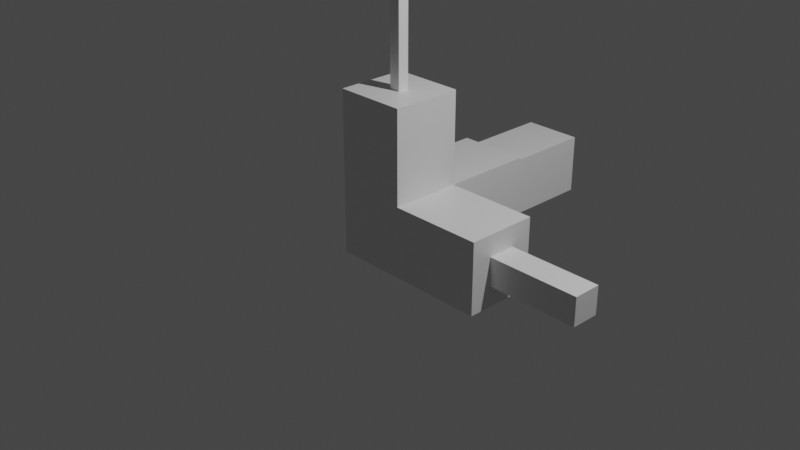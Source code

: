 # Source: axes.blend  (saved by Blender 2.83.19; exported with 4.5.12 LTS)
import bpy
from mathutils import Matrix  # noqa: F401  (used for matrix-valued properties, if any)

bpy.ops.wm.read_factory_settings(use_empty=True)
scene = bpy.context.scene
scene.name = 'Scene'

# ---- collections
col_collection = bpy.data.collections.new('Collection'); scene.collection.children.link(col_collection)

# ---- materials (node trees are filled in below, after node groups)
mat_material_001 = bpy.data.materials.new('Material.001')

# ---- material node trees
mat_material_001.use_nodes = True; mat_material_001.node_tree.nodes.clear()
_N = mat_material_001.node_tree.nodes; _L = mat_material_001.node_tree.links
n0 = _N.new('ShaderNodeBsdfPrincipled'); n0.name = 'Principled BSDF'; n0.location = (10, 300)
n0.distribution = 'GGX'
n0.subsurface_method = 'BURLEY'
n0.inputs[2].default_value = 0.4
n0.inputs[3].default_value = 1.45
n0.inputs[27].default_value = (0.0, 0.0, 0.0, 1.0)
n0.inputs[28].default_value = 1.0
n1 = _N.new('ShaderNodeOutputMaterial'); n1.name = 'Material Output'; n1.location = (300, 300)
_L.new(n0.outputs[0], n1.inputs[0])
n1.is_active_output = True

# ---- world
world_world = bpy.data.worlds.new('World'); scene.world = world_world
world_world.use_nodes = True; world_world.node_tree.nodes.clear()
_N = world_world.node_tree.nodes; _L = world_world.node_tree.links
n0 = _N.new('ShaderNodeOutputWorld'); n0.name = 'World Output'; n0.location = (300, 300)
n1 = _N.new('ShaderNodeBackground'); n1.name = 'Background'; n1.location = (10, 300)
n1.inputs[0].default_value = (0.05088, 0.05088, 0.05088, 1.0)
_L.new(n1.outputs[0], n0.inputs[0])
n0.is_active_output = True
world_world.color = (0.05088, 0.05088, 0.05088)
world_world.use_sun_shadow = False
world_world.sun_shadow_jitter_overblur = 0.0

# ---- cameras
cam_camera = bpy.data.cameras.new('Camera')
cam_camera.clip_end = 100.0
cam_camera.ortho_scale = 7.314

# ---- lights
light_light = bpy.data.lights.new('Light', 'POINT')
light_light.transmission_factor = 0.0
light_light.energy = 1000.0
light_light.shadow_soft_size = 0.1
light_light.shadow_maximum_resolution = 0.006
light_light.use_absolute_resolution = True

# ---- meshes
me_cube_001 = bpy.data.meshes.new('Cube.001')
me_cube_001.from_pydata([(0.384, -0.384, -0.384), (-0.384, -0.384, 0.384), (-0.384, -0.384, -0.384), (-0.384, 0.384, -0.384), (-0.384, -0.384, -1.384), (0.384, 0.384, 0.384), (0.384, -0.384, 0.384), (-0.384, 0.384, 0.384), (1.384, 0.384, 0.384), (-0.384, 1.384, -0.384), (1.384, 0.1521, 0.1521), (2.384, 0.1521, -0.1521), (1.384, 0.1521, -0.1521), (1.384, 0.384, -0.384), (0.384, 0.384, -0.384), (1.384, -0.384, 0.384), (1.384, -0.384, -0.384), (0.05981, 1.384, -0.05981), (0.05981, 2.384, 0.05981), (0.05981, 1.384, 0.05981), (-0.384, 1.384, 0.384), (0.384, 1.384, 0.384), (0.384, 1.384, -0.384), (0.3199, -0.3199, -1.384), (0.3199, 0.3199, -2.384), (0.3199, 0.3199, -1.384), (0.384, -0.384, -1.384), (-0.384, 0.384, -1.384), (0.384, 0.384, -1.384), (-0.05981, 1.384, 0.05981), (-0.05981, 1.384, -0.05981), (-0.05981, 2.384, -0.05981), (0.05981, 2.384, -0.05981), (-0.05981, 2.384, 0.05981), (-0.3199, -0.3199, -1.384), (-0.3199, 0.3199, -1.384), (-0.3199, 0.3199, -2.384), (0.3199, -0.3199, -2.384), (-0.3199, -0.3199, -2.384), (1.384, -0.1521, 0.1521), (1.384, -0.1521, -0.1521), (2.384, -0.1521, 0.1521), (2.384, -0.1521, -0.1521), (2.384, 0.1521, 0.1521)], [], [(0, 1, 2), (3, 4, 2), (5, 1, 6), (7, 2, 1), (6, 8, 5), (7, 9, 3), (10, 11, 12), (5, 13, 14), (0, 15, 6), (14, 16, 0), (17, 18, 19), (5, 20, 7), (14, 21, 5), (3, 22, 14), (23, 24, 25), (2, 26, 0), (14, 27, 3), (0, 28, 14), (19, 22, 17), (29, 21, 19), (30, 20, 29), (17, 9, 30), (31, 18, 32), (30, 32, 17), (19, 33, 29), (29, 31, 30), (23, 4, 34), (34, 27, 35), (25, 26, 23), (35, 28, 25), (36, 37, 38), (34, 37, 23), (25, 36, 35), (35, 38, 34), (10, 15, 39), (12, 8, 10), (40, 13, 12), (39, 16, 40), (11, 41, 42), (12, 42, 40), (39, 43, 10), (40, 41, 39), (0, 6, 1), (3, 27, 4), (5, 7, 1), (7, 3, 2), (6, 15, 8), (7, 20, 9), (10, 43, 11), (5, 8, 13), (0, 16, 15), (14, 13, 16), (17, 32, 18), (5, 21, 20), (14, 22, 21), (3, 9, 22), (23, 37, 24), (2, 4, 26), (14, 28, 27), (0, 26, 28), (19, 21, 22), (29, 20, 21), (30, 9, 20), (17, 22, 9), (31, 33, 18), (30, 31, 32), (19, 18, 33), (29, 33, 31), (23, 26, 4), (34, 4, 27), (25, 28, 26), (35, 27, 28), (36, 24, 37), (34, 38, 37), (25, 24, 36), (35, 36, 38), (10, 8, 15), (12, 13, 8), (40, 16, 13), (39, 15, 16), (11, 43, 41), (12, 11, 42), (39, 41, 43), (40, 42, 41)])
me_cube_001.polygons.foreach_set('use_smooth', [True] * 84)
_k = set([(0, 14), (0, 16), (0, 26), (1, 2), (1, 6), (1, 7), (2, 4), (3, 9), (3, 14), (3, 27), (4, 26), (4, 27), (5, 8), (5, 14), (5, 21), (6, 15), (7, 20), (8, 13), (8, 15), (9, 20), (9, 22), (10, 12), (10, 39), (10, 43), (11, 12), (11, 42), (11, 43), (12, 40), (13, 14), (13, 16), (14, 22), (14, 28), (15, 16), (17, 19), (17, 30), (17, 32), (18, 19), (18, 32), (18, 33), (19, 29), (20, 21), (21, 22), (23, 25), (23, 34), (23, 37), (24, 25), (24, 36), (24, 37), (25, 35), (26, 28), (27, 28), (29, 30), (29, 33), (30, 31), (31, 32), (31, 33), (34, 35), (34, 38), (35, 36), (36, 38), (37, 38), (39, 40), (39, 41), (40, 42), (41, 42), (41, 43)])
me_cube_001.attributes.new('sharp_edge', 'BOOLEAN', 'EDGE').data.foreach_set('value', [ (min(e.vertices), max(e.vertices)) in _k for e in me_cube_001.edges])
_uv = me_cube_001.uv_layers.new(name='UVMap')
_uv.uv.foreach_set('vector', [0.5453, 0.1513, 0.6963, 0.0003406, 0.6963, 0.1513, 0.197, 0.197, 0.348, 0.0003406, 0.348, 0.197, 0.197, 0.5453, 0.348, 0.6963, 0.197, 0.6963, 0.197, 0.348, 0.348, 0.197, 0.348, 0.348, 0.197, 0.6963, 0.0003406, 0.5453, 0.197, 0.5453, 0.197, 0.348, 0.0003406, 0.197, 0.197, 0.197, 0.7426, 0.5281, 0.546, 0.4683, 0.7426, 0.4683, 0.8943, 0.3487, 0.7433, 0.5453, 0.7433, 0.3487, 0.5453, 0.1513, 0.3487, 0.0003407, 0.5453, 0.0003407, 0.1513, 0.697, 0.0003407, 0.8936, 0.0003406, 0.697, 0.697, 0.2682, 0.8936, 0.2917, 0.697, 0.2917, 0.197, 0.5453, 0.348, 0.3487, 0.348, 0.5453, 0.848, 0.0003407, 0.697, 0.197, 0.697, 0.0003406, 0.697, 0.5886, 0.546, 0.7852, 0.546, 0.5886, 0.5453, 0.8518, 0.3487, 0.726, 0.5453, 0.726, 0.6963, 0.1513, 0.5453, 0.348, 0.5453, 0.1513, 0.303, 0.697, 0.152, 0.8936, 0.152, 0.697, 0.8487, 0.5886, 0.6976, 0.7852, 0.6976, 0.5886, 0.7614, 0.8732, 0.6976, 0.7859, 0.7614, 0.8497, 0.7849, 0.8732, 0.6976, 0.9369, 0.7614, 0.8732, 0.7849, 0.8497, 0.8487, 0.9369, 0.7849, 0.8732, 0.7614, 0.8497, 0.8487, 0.7859, 0.7849, 0.8497, 0.697, 0.3159, 0.7205, 0.2924, 0.7205, 0.3159, 0.697, 0.2447, 0.8936, 0.2682, 0.697, 0.2682, 0.697, 0.1976, 0.8936, 0.2212, 0.697, 0.2212, 0.697, 0.2212, 0.8936, 0.2447, 0.697, 0.2447, 0.6843, 0.7985, 0.697, 0.9369, 0.6843, 0.9243, 0.6843, 0.9243, 0.546, 0.9369, 0.5586, 0.9243, 0.5586, 0.7985, 0.697, 0.7859, 0.6843, 0.7985, 0.5586, 0.9243, 0.546, 0.7859, 0.5586, 0.7985, 0.9751, 0.7144, 0.8493, 0.5886, 0.9751, 0.5886, 0.5453, 0.4744, 0.3487, 0.3487, 0.5453, 0.3487, 0.5453, 0.726, 0.3487, 0.6002, 0.5453, 0.6002, 0.5453, 0.6002, 0.3487, 0.4744, 0.5453, 0.4744, 0.8942, 0.1058, 0.8487, 0.0003406, 0.8942, 0.04593, 0.9541, 0.1058, 0.8487, 0.1513, 0.8942, 0.1058, 0.9541, 0.04593, 0.9997, 0.1513, 0.9541, 0.1058, 0.8942, 0.04593, 0.9997, 0.0003406, 0.9541, 0.04593, 0.9092, 0.7749, 0.8493, 0.7151, 0.9092, 0.7151, 0.7426, 0.4683, 0.546, 0.4085, 0.7426, 0.4085, 0.7426, 0.5879, 0.546, 0.5281, 0.7426, 0.5281, 0.7426, 0.4085, 0.546, 0.3487, 0.7426, 0.3487, 0.5453, 0.1513, 0.5453, 0.0003407, 0.6963, 0.0003406, 0.197, 0.197, 0.197, 0.0003407, 0.348, 0.0003406, 0.197, 0.5453, 0.348, 0.5453, 0.348, 0.6963, 0.197, 0.348, 0.197, 0.197, 0.348, 0.197, 0.197, 0.6963, 0.0003406, 0.6963, 0.0003406, 0.5453, 0.197, 0.348, 0.0003407, 0.348, 0.0003406, 0.197, 0.7426, 0.5281, 0.546, 0.5281, 0.546, 0.4683, 0.8943, 0.3487, 0.8943, 0.5453, 0.7433, 0.5453, 0.5453, 0.1513, 0.3487, 0.1513, 0.3487, 0.0003407, 0.1513, 0.697, 0.1513, 0.8936, 0.0003407, 0.8936, 0.697, 0.2682, 0.8936, 0.2682, 0.8936, 0.2917, 0.197, 0.5453, 0.197, 0.3487, 0.348, 0.3487, 0.848, 0.0003407, 0.848, 0.197, 0.697, 0.197, 0.697, 0.5886, 0.697, 0.7852, 0.546, 0.7852, 0.5453, 0.8518, 0.3487, 0.8518, 0.3487, 0.726, 0.6963, 0.1513, 0.6963, 0.348, 0.5453, 0.348, 0.303, 0.697, 0.303, 0.8936, 0.152, 0.8936, 0.8487, 0.5886, 0.8487, 0.7852, 0.6976, 0.7852, 0.7614, 0.8732, 0.6976, 0.9369, 0.6976, 0.7859, 0.7849, 0.8732, 0.8487, 0.9369, 0.6976, 0.9369, 0.7849, 0.8497, 0.8487, 0.7859, 0.8487, 0.9369, 0.7614, 0.8497, 0.6976, 0.7859, 0.8487, 0.7859, 0.697, 0.3159, 0.697, 0.2924, 0.7205, 0.2924, 0.697, 0.2447, 0.8936, 0.2447, 0.8936, 0.2682, 0.697, 0.1976, 0.8936, 0.1976, 0.8936, 0.2212, 0.697, 0.2212, 0.8936, 0.2212, 0.8936, 0.2447, 0.6843, 0.7985, 0.697, 0.7859, 0.697, 0.9369, 0.6843, 0.9243, 0.697, 0.9369, 0.546, 0.9369, 0.5586, 0.7985, 0.546, 0.7859, 0.697, 0.7859, 0.5586, 0.9243, 0.546, 0.9369, 0.546, 0.7859, 0.9751, 0.7144, 0.8493, 0.7144, 0.8493, 0.5886, 0.5453, 0.4744, 0.3487, 0.4744, 0.3487, 0.3487, 0.5453, 0.726, 0.3487, 0.726, 0.3487, 0.6002, 0.5453, 0.6002, 0.3487, 0.6002, 0.3487, 0.4744, 0.8942, 0.1058, 0.8487, 0.1513, 0.8487, 0.0003406, 0.9541, 0.1058, 0.9997, 0.1513, 0.8487, 0.1513, 0.9541, 0.04593, 0.9997, 0.0003406, 0.9997, 0.1513, 0.8942, 0.04593, 0.8487, 0.0003406, 0.9997, 0.0003406, 0.9092, 0.7749, 0.8493, 0.7749, 0.8493, 0.7151, 0.7426, 0.4683, 0.546, 0.4683, 0.546, 0.4085, 0.7426, 0.5879, 0.546, 0.5879, 0.546, 0.5281, 0.7426, 0.4085, 0.546, 0.4085, 0.546, 0.3487])
me_cube_001.materials.append(mat_material_001)
me_cube_001.use_remesh_fix_poles = True
me_cube_001.use_remesh_preserve_attributes = False
me_cube_001.use_mirror_vertex_groups = False
me_cube_001.update()
me_cube_001.normals_split_custom_set([tuple(v) for v in zip(*[iter([0.0, -1.0, 0.0, 0.0, -1.0, 0.0, 0.0, -1.0, 0.0, -1.0, 0.0, 0.0, -1.0, 0.0, 0.0, -1.0, 0.0, 0.0, 0.0, 0.0, 1.0, 0.0, 0.0, 1.0, 0.0, 0.0, 1.0, -1.0, 0.0, 0.0, -1.0, 0.0, 0.0, -1.0, 0.0, 0.0, 0.0, 0.0, 1.0, 0.0, 0.0, 1.0, 0.0, 0.0, 1.0, -1.0, 0.0, 0.0, -1.0, 0.0, 0.0, -1.0, 0.0, 0.0, 0.0, 1.0, 0.0, 0.0, 1.0, 0.0, 0.0, 1.0, 0.0, 0.0, 1.0, 0.0, 0.0, 1.0, 0.0, 0.0, 1.0, 0.0, 0.0, -1.0, 0.0, 0.0, -1.0, 0.0, 0.0, -1.0, 0.0, 0.0, 0.0, -1.0, 0.0, 0.0, -1.0, 0.0, 0.0, -1.0, 1.0, 0.0, 0.0, 1.0, 0.0, 0.0, 1.0, 0.0, 0.0, 0.0, 0.0, 1.0, 0.0, 0.0, 1.0, 0.0, 0.0, 1.0, 1.0, 0.0, 0.0, 1.0, 0.0, 0.0, 1.0, 0.0, 0.0, 0.0, 0.0, -1.0, 0.0, 0.0, -1.0, 0.0, 0.0, -1.0, 1.0, 0.0, 0.0, 1.0, 0.0, 0.0, 1.0, 0.0, 0.0, 0.0, -1.0, 0.0, 0.0, -1.0, 0.0, 0.0, -1.0, 0.0, 0.0, 1.0, 0.0, 0.0, 1.0, 0.0, 0.0, 1.0, 0.0, 1.0, 0.0, 0.0, 1.0, 0.0, 0.0, 1.0, 0.0, 0.0, 0.0, 1.0, -7.685e-07, 0.0, 1.0, 0.0, 0.0, 1.0, 2.058e-07, 0.0, 1.0, -2.058e-07, 0.0, 1.0, -1.511e-07, 0.0, 1.0, -7.685e-07, 0.0, 1.0, 7.685e-07, 0.0, 1.0, 0.0, 0.0, 1.0, -2.058e-07, 0.0, 1.0, 2.058e-07, 0.0, 1.0, 1.511e-07, 0.0, 1.0, 7.685e-07, 0.0, 1.0, 0.0, 0.0, 1.0, 0.0, 0.0, 1.0, 0.0, 0.0, 0.0, -1.0, 0.0, 0.0, -1.0, 0.0, 0.0, -1.0, 0.0, 0.0, 1.0, 0.0, 0.0, 1.0, 0.0, 0.0, 1.0, -1.0, 0.0, 0.0, -1.0, 0.0, 0.0, -1.0, 0.0, 0.0, -1.452e-06, 0.0, -1.0, 0.0, 0.0, -1.0, 5.601e-08, 0.0, -1.0, 5.601e-08, 0.0, -1.0, 1.284e-06, 0.0, -1.0, 1.452e-06, 0.0, -1.0, -5.601e-08, 0.0, -1.0, -1.284e-06, 0.0, -1.0, -1.452e-06, 0.0, -1.0, 1.452e-06, 0.0, -1.0, 0.0, 0.0, -1.0, -5.601e-08, 0.0, -1.0, 0.0, 0.0, -1.0, 0.0, 0.0, -1.0, 0.0, 0.0, -1.0, 0.0, -1.0, 0.0, 0.0, -1.0, 0.0, 0.0, -1.0, 0.0, 0.0, 1.0, 0.0, 0.0, 1.0, 0.0, 0.0, 1.0, 0.0, -1.0, 0.0, 0.0, -1.0, 0.0, 0.0, -1.0, 0.0, 0.0, 1.0, 0.0, 0.0, 1.0, 0.0, 0.0, 1.0, 0.0, 0.0, 1.0, 0.0, 0.0, 1.0, 0.0, 0.0, 1.0, 0.0, 0.0, 1.0, 0.0, 0.0, 1.0, 0.0, 0.0, 1.0, 0.0, 0.0, 1.0, 0.0, 0.0, 1.0, 0.0, 0.0, 1.0, 0.0, 0.0, 1.0, 0.0, 0.0, 1.0, 0.0, 0.0, 1.0, 0.0, 0.0, 0.0, 0.0, -1.0, 0.0, 0.0, -1.0, 0.0, 0.0, -1.0, 0.0, 0.0, 1.0, 0.0, 0.0, 1.0, 0.0, 0.0, 1.0, 0.0, -1.0, 0.0, 0.0, -1.0, 0.0, 0.0, -1.0, 0.0, 0.0, -1.0, 0.0, 0.0, -1.0, 0.0, 0.0, -1.0, 0.0, -1.0, 0.0, 0.0, -1.0, 0.0, 0.0, -1.0, 0.0, 0.0, 0.0, 0.0, 1.0, 0.0, 0.0, 1.0, 0.0, 0.0, 1.0, -1.0, 0.0, 0.0, -1.0, 0.0, 0.0, -1.0, 0.0, 0.0, 0.0, 0.0, 1.0, 0.0, 0.0, 1.0, 0.0, 0.0, 1.0, -1.0, 0.0, 0.0, -1.0, 0.0, 0.0, -1.0, 0.0, 0.0, 0.0, 1.0, 0.0, 0.0, 1.0, 0.0, 0.0, 1.0, 0.0, 0.0, 1.0, 0.0, 0.0, 1.0, 0.0, 0.0, 1.0, 0.0, 0.0, -1.0, 0.0, 0.0, -1.0, 0.0, 0.0, -1.0, 0.0, 0.0, 0.0, -1.0, 0.0, 0.0, -1.0, 0.0, 0.0, -1.0, 1.0, 0.0, 0.0, 1.0, 0.0, 0.0, 1.0, 0.0, 0.0, 0.0, 0.0, 1.0, 0.0, 0.0, 1.0, 0.0, 0.0, 1.0, 1.0, 0.0, 0.0, 1.0, 0.0, 0.0, 1.0, 0.0, 0.0, 0.0, 0.0, -1.0, 0.0, 0.0, -1.0, 0.0, 0.0, -1.0, 1.0, 0.0, 0.0, 1.0, 0.0, 0.0, 1.0, 0.0, 0.0, 0.0, -1.0, 0.0, 0.0, -1.0, 0.0, 0.0, -1.0, 0.0, 0.0, 1.0, 0.0, 0.0, 1.0, 0.0, 0.0, 1.0, 0.0, 1.0, 0.0, 0.0, 1.0, 0.0, 0.0, 1.0, 0.0, 0.0, 0.0, 1.0, -7.685e-07, 0.0, 1.0, -1.511e-07, 0.0, 1.0, 0.0, 0.0, 1.0, -2.058e-07, 0.0, 1.0, 0.0, 0.0, 1.0, -1.511e-07, 0.0, 1.0, 7.685e-07, 0.0, 1.0, 1.511e-07, 0.0, 1.0, 0.0, 0.0, 1.0, 2.058e-07, 0.0, 1.0, 0.0, 0.0, 1.0, 1.511e-07, 0.0, 1.0, 0.0, 0.0, 1.0, 0.0, 0.0, 1.0, 0.0, 0.0, 0.0, -1.0, 0.0, 0.0, -1.0, 0.0, 0.0, -1.0, 0.0, 0.0, 1.0, 0.0, 0.0, 1.0, 0.0, 0.0, 1.0, -1.0, 0.0, 0.0, -1.0, 0.0, 0.0, -1.0, 0.0, 0.0, -1.452e-06, 0.0, -1.0, -1.284e-06, 0.0, -1.0, 0.0, 0.0, -1.0, 5.601e-08, 0.0, -1.0, 0.0, 0.0, -1.0, 1.284e-06, 0.0, -1.0, -5.601e-08, 0.0, -1.0, 0.0, 0.0, -1.0, -1.284e-06, 0.0, -1.0, 1.452e-06, 0.0, -1.0, 1.284e-06, 0.0, -1.0, 0.0, 0.0, -1.0, 0.0, 0.0, -1.0, 0.0, 0.0, -1.0, 0.0, 0.0, -1.0, 0.0, -1.0, 0.0, 0.0, -1.0, 0.0, 0.0, -1.0, 0.0, 0.0, 1.0, 0.0, 0.0, 1.0, 0.0, 0.0, 1.0, 0.0, -1.0, 0.0, 0.0, -1.0, 0.0, 0.0, -1.0, 0.0, 0.0, 1.0, 0.0, 0.0, 1.0, 0.0, 0.0, 1.0, 0.0, 0.0, 1.0, 0.0, 0.0, 1.0, 0.0, 0.0, 1.0, 0.0, 0.0, 1.0, 0.0, 0.0, 1.0, 0.0, 0.0, 1.0, 0.0, 0.0, 1.0, 0.0, 0.0, 1.0, 0.0, 0.0, 1.0, 0.0, 0.0, 1.0, 0.0, 0.0, 1.0, 0.0, 0.0, 1.0, 0.0, 0.0, 0.0, 0.0, -1.0, 0.0, 0.0, -1.0, 0.0, 0.0, -1.0, 0.0, 0.0, 1.0, 0.0, 0.0, 1.0, 0.0, 0.0, 1.0, 0.0, -1.0, 0.0, 0.0, -1.0, 0.0, 0.0, -1.0, 0.0])] * 3)])

# ---- objects
ob_light = bpy.data.objects.new('Light', light_light)
ob_camera = bpy.data.objects.new('Camera', cam_camera)
ob_cube_001 = bpy.data.objects.new('Cube.001', me_cube_001)

# ---- transforms, parenting, visibility, modifiers, constraints
ob_light.location = (4.076, 1.005, 5.904)
ob_light.rotation_euler = (0.6503, 0.05522, 1.866)
ob_light.lock_rotations_4d = False
ob_light.empty_display_type = 'ARROWS'
ob_light.color = (0.0, 0.0, 0.0, 0.0)
ob_light.lineart.crease_threshold = 0.0
ob_camera.location = (7.359, -6.926, 4.958)
ob_camera.rotation_euler = (1.109, 0.0, 0.8149)
ob_camera.lock_rotations_4d = False
ob_camera.empty_display_type = 'ARROWS'
ob_camera.color = (0.0, 0.0, 0.0, 0.0)
ob_camera.display_type = 'WIRE'
ob_camera.lineart.crease_threshold = 0.0
ob_cube_001.location = (0.0, 0.0, 0.0)
ob_cube_001.rotation_euler = (1.571, -0.0, 0.0)
ob_cube_001.lineart.crease_threshold = 0.0

# ---- collection membership
col_collection.objects.link(ob_light)
col_collection.objects.link(ob_camera)
col_collection.objects.link(ob_cube_001)

# ---- scene / render settings (as saved in the file)
scene.camera = ob_camera
scene.frame_start = 1; scene.frame_end = 250; scene.frame_set(1)
scene.render.engine = 'CYCLES'
scene.cycles.samples = 512
scene.cycles.sampling_pattern = 'TABULATED_SOBOL'
scene.cycles.use_adaptive_sampling = False
scene.cycles.use_light_tree = False
scene.view_settings.view_transform = 'Filmic'
bpy.context.view_layer.update()
